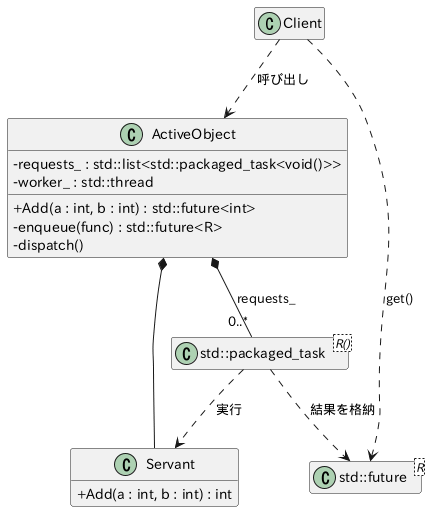

The diagram above was rendered by PlantUML. Its source (embedded in the PNG):
@startuml
hide empty members
skinparam classAttributeIconSize 0

class Client

class ActiveObject {
    {field} - requests_ : std::list<std::packaged_task<void()>>
    - worker_ : std::thread
    + Add(a : int, b : int) : std::future<int>
    - enqueue(func) : std::future<R>
    - dispatch()
}

class Servant {
    + Add(a : int, b : int) : int
}

class "std::packaged_task<R()>" as Task
class "std::future<R>" as Future

Client ..> ActiveObject : 呼び出し
Client ..> Future : get()
ActiveObject *-- Servant
ActiveObject *-- "0..*" Task : requests_
Task ..> Servant : 実行
Task ..> Future : 結果を格納
@enduml